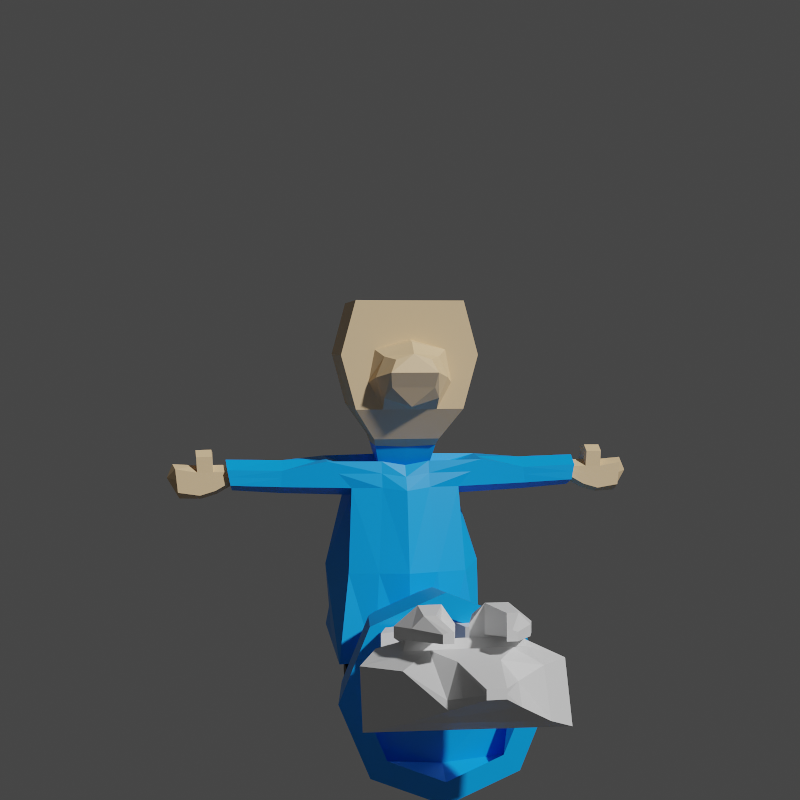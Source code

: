 # Source: mago.blend  (saved by Blender 2.83.20; exported with 4.5.12 LTS)
import bpy
from mathutils import Matrix  # noqa: F401  (used for matrix-valued properties, if any)

bpy.ops.wm.read_factory_settings(use_empty=True)
scene = bpy.context.scene
scene.name = 'Scene'

# ---- collections
col_collection = bpy.data.collections.new('Collection'); scene.collection.children.link(col_collection)

# ---- materials (node trees are filled in below, after node groups)
mat_celeste = bpy.data.materials.new('celeste')
mat_celeste.alpha_threshold = 0.0
mat_celeste.line_color = (0.0, 0.0, 0.0, 1.0)
mat_piel = bpy.data.materials.new('piel')
mat_negro = bpy.data.materials.new('negro')
mat_blanco = bpy.data.materials.new('blanco')

# ---- material node trees
mat_celeste.use_nodes = True; mat_celeste.node_tree.nodes.clear()
_N = mat_celeste.node_tree.nodes; _L = mat_celeste.node_tree.links
n0 = _N.new('ShaderNodeOutputMaterial'); n0.name = 'Material Output'; n0.location = (300, 300)
n1 = _N.new('ShaderNodeBsdfPrincipled'); n1.name = 'Principled BSDF'; n1.location = (10, 300)
n1.distribution = 'GGX'
n1.subsurface_method = 'BURLEY'
n1.inputs[0].default_value = (0.0, 0.3526, 1.0, 1.0)
n1.inputs[2].default_value = 0.4
n1.inputs[3].default_value = 1.45
n1.inputs[27].default_value = (0.0, 0.0, 0.0, 1.0)
n1.inputs[28].default_value = 1.0
_L.new(n1.outputs[0], n0.inputs[0])
n0.is_active_output = True
mat_piel.use_nodes = True; mat_piel.node_tree.nodes.clear()
_N = mat_piel.node_tree.nodes; _L = mat_piel.node_tree.links
n0 = _N.new('ShaderNodeBsdfPrincipled'); n0.name = 'Principled BSDF'; n0.location = (10, 300)
n0.distribution = 'GGX'
n0.subsurface_method = 'BURLEY'
n0.inputs[0].default_value = (0.8, 0.5709, 0.3259, 1.0)
n0.inputs[3].default_value = 1.45
n0.inputs[27].default_value = (0.0, 0.0, 0.0, 1.0)
n0.inputs[28].default_value = 1.0
n1 = _N.new('ShaderNodeOutputMaterial'); n1.name = 'Material Output'; n1.location = (300, 300)
_L.new(n0.outputs[0], n1.inputs[0])
n1.is_active_output = True
mat_negro.use_nodes = True; mat_negro.node_tree.nodes.clear()
_N = mat_negro.node_tree.nodes; _L = mat_negro.node_tree.links
n0 = _N.new('ShaderNodeBsdfPrincipled'); n0.name = 'Principled BSDF'; n0.location = (10, 300)
n0.distribution = 'GGX'
n0.subsurface_method = 'BURLEY'
n0.inputs[0].default_value = (0.02345, 0.02345, 0.02345, 1.0)
n0.inputs[3].default_value = 1.45
n0.inputs[27].default_value = (0.0, 0.0, 0.0, 1.0)
n0.inputs[28].default_value = 1.0
n1 = _N.new('ShaderNodeOutputMaterial'); n1.name = 'Material Output'; n1.location = (300, 300)
_L.new(n0.outputs[0], n1.inputs[0])
n1.is_active_output = True
mat_blanco.use_nodes = True; mat_blanco.node_tree.nodes.clear()
_N = mat_blanco.node_tree.nodes; _L = mat_blanco.node_tree.links
n0 = _N.new('ShaderNodeBsdfPrincipled'); n0.name = 'Principled BSDF'; n0.location = (10, 300)
n0.distribution = 'GGX'
n0.subsurface_method = 'BURLEY'
n0.inputs[3].default_value = 1.45
n0.inputs[27].default_value = (0.0, 0.0, 0.0, 1.0)
n0.inputs[28].default_value = 1.0
n1 = _N.new('ShaderNodeOutputMaterial'); n1.name = 'Material Output'; n1.location = (300, 300)
_L.new(n0.outputs[0], n1.inputs[0])
n1.is_active_output = True

# ---- world
world_world = bpy.data.worlds.new('World'); scene.world = world_world
world_world.use_nodes = True; world_world.node_tree.nodes.clear()
_N = world_world.node_tree.nodes; _L = world_world.node_tree.links
n0 = _N.new('ShaderNodeOutputWorld'); n0.name = 'World Output'; n0.location = (300, 300)
n1 = _N.new('ShaderNodeBackground'); n1.name = 'Background'; n1.location = (10, 300)
n1.inputs[0].default_value = (0.05088, 0.05088, 0.05088, 1.0)
_L.new(n1.outputs[0], n0.inputs[0])
n0.is_active_output = True
world_world.color = (0.05088, 0.05088, 0.05088)
world_world.use_sun_shadow = False
world_world.sun_shadow_jitter_overblur = 0.0

# ---- cameras
cam_camera = bpy.data.cameras.new('Camera')

# ---- meshes
me_cube = bpy.data.meshes.new('Cube')
me_cube.from_pydata([(0.1896, 0.1896, 1.048), (0.7248, 0.7248, -0.9346), (0.1896, -0.1896, 1.048), (0.7248, -0.7248, -0.9346), (-0.1896, 0.1896, 1.048), (-0.7248, 0.7248, -0.9346), (-0.1896, -0.1896, 1.048), (-0.7248, -0.7248, -0.9346), (0.4861, 0.4861, 0.3451), (0.6524, 0.6524, -0.3451), (-0.6524, -0.6524, -0.3451), (-0.4861, -0.4861, 0.3451), (0.4861, -0.4861, 0.3451), (0.6524, -0.6524, -0.3451), (-0.4861, 0.4861, 0.3451), (-0.6524, 0.6524, -0.3451), (3.735e-08, 1.025, -0.9346), (-2.21e-08, -0.2681, 1.048), (-5.225e-08, -1.025, -0.9346), (1.838e-08, 0.2681, 1.048), (-4.778e-08, 0.9227, -0.3451), (-4.445e-08, 0.6875, 0.3451), (3.288e-08, -0.9227, -0.3451), (5.935e-08, -0.6875, 0.3451), (-1.025, 5.225e-08, -0.9346), (0.2681, -1.465e-08, 1.048), (-0.2681, 2.583e-08, 1.048), (1.025, -3.735e-08, -0.9346), (0.9227, 2.543e-08, -0.3451), (0.6875, 7.425e-08, 0.3451), (-0.9227, -5.523e-08, -0.3451), (-0.6875, -2.955e-08, 0.3451), (7.864e-11, -9.548e-11, 1.107), (-0.7963, -4.227e-08, -0.9371), (-0.5631, -0.5631, -0.9371), (-2.736e-08, 0.7963, -0.9371), (-0.5631, 0.5631, -0.9371), (4.226e-08, -0.7963, -0.9371), (0.5631, -0.5631, -0.9371), (0.7963, 2.735e-08, -0.9371), (0.5631, 0.5631, -0.9371), (-0.6848, -1.052e-10, -0.7745), (-0.645, -0.6411, -0.7521), (1.329e-09, 0.6819, -0.7745), (-0.645, 0.6411, -0.7521), (1.329e-09, -0.6819, -0.7745), (0.645, -0.6411, -0.7521), (0.6848, -1.052e-10, -0.7745), (0.645, 0.6411, -0.7521), (1.329e-09, -1.052e-10, -0.8415)], [], [(32, 26, 6, 17), (23, 17, 6, 11), (31, 26, 4, 14), (1, 27, 39, 40), (29, 25, 2, 12), (21, 19, 0, 8), (16, 20, 9, 1), (20, 21, 8, 9), (27, 28, 13, 3), (28, 29, 12, 13), (24, 30, 15, 5), (30, 31, 14, 15), (18, 22, 10, 7), (22, 23, 11, 10), (13, 12, 23, 22), (3, 13, 22, 18), (15, 14, 21, 20), (5, 15, 20, 16), (14, 4, 19, 21), (7, 24, 33, 34), (12, 2, 17, 23), (25, 32, 17, 2), (0, 19, 32, 25), (24, 5, 36, 33), (10, 11, 31, 30), (7, 10, 30, 24), (9, 8, 29, 28), (1, 9, 28, 27), (8, 0, 25, 29), (16, 1, 40, 35), (11, 6, 26, 31), (19, 4, 26, 32), (38, 37, 45, 46), (35, 40, 48, 43), (39, 38, 46, 47), (36, 35, 43, 44), (27, 3, 38, 39), (5, 16, 35, 36), (18, 7, 34, 37), (3, 18, 37, 38), (49, 47, 46, 45), (41, 49, 45, 42), (44, 43, 49, 41), (43, 48, 47, 49), (34, 33, 41, 42), (33, 36, 44, 41), (37, 34, 42, 45), (40, 39, 47, 48)])
_uv = me_cube.uv_layers.new(name='UVMap')
_uv.uv.foreach_set('vector', [0.75, 0.625, 0.875, 0.625, 0.875, 0.75, 0.75, 0.75, 0.5417, 0.875, 0.625, 0.875, 0.625, 1.0, 0.5417, 1.0, 0.5417, 0.125, 0.625, 0.125, 0.625, 0.25, 0.5417, 0.25, 0.375, 0.5, 0.375, 0.625, 0.375, 0.625, 0.375, 0.5, 0.5417, 0.625, 0.625, 0.625, 0.625, 0.75, 0.5417, 0.75, 0.5417, 0.375, 0.625, 0.375, 0.625, 0.5, 0.5417, 0.5, 0.375, 0.375, 0.4583, 0.375, 0.4583, 0.5, 0.375, 0.5, 0.4583, 0.375, 0.5417, 0.375, 0.5417, 0.5, 0.4583, 0.5, 0.375, 0.625, 0.4583, 0.625, 0.4583, 0.75, 0.375, 0.75, 0.4583, 0.625, 0.5417, 0.625, 0.5417, 0.75, 0.4583, 0.75, 0.375, 0.125, 0.4583, 0.125, 0.4583, 0.25, 0.375, 0.25, 0.4583, 0.125, 0.5417, 0.125, 0.5417, 0.25, 0.4583, 0.25, 0.375, 0.875, 0.4583, 0.875, 0.4583, 1.0, 0.375, 1.0, 0.4583, 0.875, 0.5417, 0.875, 0.5417, 1.0, 0.4583, 1.0, 0.4583, 0.75, 0.5417, 0.75, 0.5417, 0.875, 0.4583, 0.875, 0.375, 0.75, 0.4583, 0.75, 0.4583, 0.875, 0.375, 0.875, 0.4583, 0.25, 0.5417, 0.25, 0.5417, 0.375, 0.4583, 0.375, 0.375, 0.25, 0.4583, 0.25, 0.4583, 0.375, 0.375, 0.375, 0.5417, 0.25, 0.625, 0.25, 0.625, 0.375, 0.5417, 0.375, 0.375, 0.0, 0.375, 0.125, 0.375, 0.125, 0.375, 0.0, 0.5417, 0.75, 0.625, 0.75, 0.625, 0.875, 0.5417, 0.875, 0.625, 0.625, 0.75, 0.625, 0.75, 0.75, 0.625, 0.75, 0.625, 0.5, 0.75, 0.5, 0.75, 0.625, 0.625, 0.625, 0.375, 0.125, 0.375, 0.25, 0.375, 0.25, 0.375, 0.125, 0.4583, 0.0, 0.5417, 0.0, 0.5417, 0.125, 0.4583, 0.125, 0.375, 0.0, 0.4583, 0.0, 0.4583, 0.125, 0.375, 0.125, 0.4583, 0.5, 0.5417, 0.5, 0.5417, 0.625, 0.4583, 0.625, 0.375, 0.5, 0.4583, 0.5, 0.4583, 0.625, 0.375, 0.625, 0.5417, 0.5, 0.625, 0.5, 0.625, 0.625, 0.5417, 0.625, 0.375, 0.375, 0.375, 0.5, 0.375, 0.5, 0.375, 0.375, 0.5417, 0.0, 0.625, 0.0, 0.625, 0.125, 0.5417, 0.125, 0.75, 0.5, 0.875, 0.5, 0.875, 0.625, 0.75, 0.625, 0.375, 0.75, 0.375, 0.875, 0.375, 0.875, 0.375, 0.75, 0.375, 0.375, 0.375, 0.5, 0.375, 0.5, 0.375, 0.375, 0.375, 0.625, 0.375, 0.75, 0.375, 0.75, 0.375, 0.625, 0.375, 0.25, 0.375, 0.375, 0.375, 0.375, 0.375, 0.25, 0.375, 0.625, 0.375, 0.75, 0.375, 0.75, 0.375, 0.625, 0.375, 0.25, 0.375, 0.375, 0.375, 0.375, 0.375, 0.25, 0.375, 0.875, 0.375, 1.0, 0.375, 1.0, 0.375, 0.875, 0.375, 0.75, 0.375, 0.875, 0.375, 0.875, 0.375, 0.75, 0.25, 0.625, 0.375, 0.625, 0.375, 0.75, 0.25, 0.75, 0.125, 0.625, 0.25, 0.625, 0.25, 0.75, 0.125, 0.75, 0.125, 0.5, 0.25, 0.5, 0.25, 0.625, 0.125, 0.625, 0.25, 0.5, 0.375, 0.5, 0.375, 0.625, 0.25, 0.625, 0.375, 0.0, 0.375, 0.125, 0.375, 0.125, 0.375, 0.0, 0.375, 0.125, 0.375, 0.25, 0.375, 0.25, 0.375, 0.125, 0.375, 0.875, 0.375, 1.0, 0.375, 1.0, 0.375, 0.875, 0.375, 0.5, 0.375, 0.625, 0.375, 0.625, 0.375, 0.5])
me_cube.materials.append(mat_celeste)
me_cube.use_remesh_preserve_volume = False
me_cube.use_remesh_preserve_attributes = False
me_cube.use_mirror_vertex_groups = False
me_cube.update()
me_cube_001 = bpy.data.meshes.new('Cube.001')
me_cube_001.from_pydata([(2.346, -0.3509, -2.482), (2.324, 0.3967, -2.176), (3.282, -0.3749, -2.436), (3.263, 0.3097, -2.536), (1.0, -1.0, -1.0), (1.0, -1.0, 1.0), (1.0, 1.0, -1.0), (1.0, 1.0, 1.0), (3.352, 0.3622, -2.085), (3.34, -0.3581, -2.146), (0.6158, -0.603, -1.583), (0.6198, 0.6198, -1.569), (0.0, -0.6843, -2.559), (0.0, 0.8892, -2.912), (1.48, -0.3993, -2.008), (1.504, 0.4464, -1.983), (1.059, 0.4709, -2.479), (1.026, -0.4309, -2.517), (0.1464, -0.3849, -5.408), (0.1464, 0.4608, -5.408), (0.0, 1.0, -1.0), (0.0, 1.0, 1.0), (0.0, -1.0, -1.0), (0.0, -1.0, 1.0), (0.0, 0.6198, -1.569), (0.0, -0.603, -1.585), (0.0, 0.4464, -2.016), (0.0, -0.3993, -2.101), (0.0, 0.4464, -5.352), (0.0, -0.3993, -5.352), (2.324, -0.3509, -2.178), (2.346, 0.3967, -2.483), (1.319, -1.018, -5.706), (1.403, 1.085, -5.475), (0.0, 1.277, -5.359), (0.0, -1.035, -5.682), (0.2816, -0.4007, -5.853), (0.2116, 0.4443, -5.853), (1.171, -0.3986, -5.853), (1.101, 0.4464, -5.853), (1.272, 1.0, 0.0), (1.272, -1.0, 0.0), (0.0, -1.0, 0.2825), (0.0, 1.0, 0.0), (0.439, -0.1558, -2.298), (0.439, 0.2142, -2.298), (0.0, 0.2539, -2.282), (0.0, -0.1558, -2.33), (0.2181, -0.3264, -5.452), (1.034, -0.3288, -4.889), (0.1886, 0.3856, -5.452), (1.019, 0.3826, -4.851), (0.2816, -0.4007, -6.243), (0.2116, 0.4443, -6.243), (1.171, -0.3986, -6.243), (1.101, 0.4464, -6.243), (0.2816, -1.06, -5.853), (1.171, -1.058, -5.853), (0.2816, -1.06, -6.243), (1.171, -1.058, -6.243), (0.578, 0.4669, -1.713), (0.576, -0.4349, -1.72), (0.0, 0.498, -1.7), (0.0, -0.4349, -1.746), (1.153, 0.7659, -3.969), (1.111, -0.7087, -4.084), (0.0, 1.083, -4.135), (0.0, -0.9766, -4.067), (2.358, 0.02028, -2.645), (1.0, 0.0, -1.0), (1.0, 0.0, 1.0), (0.6178, 0.008417, -1.576), (2.312, 0.02028, -2.015), (3.372, -0.02621, -1.984), (1.492, 0.02356, -1.995), (0.1464, 0.03796, -5.408), (0.9873, 0.02463, -2.708), (3.258, -0.1016, -2.559), (0.0, 0.02356, -5.352), (0.0, 0.0, 1.0), (1.361, 0.0337, -5.591), (0.2466, 0.02179, -5.853), (1.136, 0.02392, -5.853), (1.272, 0.0, 0.0), (0.439, 0.02921, -2.298), (1.026, 0.0269, -4.87), (0.2034, 0.02962, -5.452), (0.2466, 0.02179, -6.243), (1.136, 0.02392, -6.243), (0.577, 0.01599, -1.716), (1.491, 0.02863, -4.026), (0.5, 1.0, 1.0), (0.5, -1.0, -1.0), (0.3079, -0.603, -1.584), (0.4513, -0.5418, -2.511), (0.4513, -0.3993, -2.023), (0.07321, -0.3921, -5.38), (0.5, 1.0, -1.0), (0.5, -1.0, 1.0), (0.3099, 0.6198, -1.569), (0.4513, 0.4464, -1.964), (0.4513, 0.6678, -2.687), (0.07321, 0.4536, -5.38), (0.6596, -1.026, -5.694), (0.7015, 1.181, -5.417), (0.6533, -1.0, 0.09982), (0.6358, 1.0, 0.0), (0.2195, -0.1558, -2.314), (0.2195, 0.2341, -2.29), (0.289, 0.4825, -1.706), (0.288, -0.4349, -1.733), (0.5764, 0.9245, -4.052), (0.5555, -0.8427, -4.075), (0.5, 0.0, 1.0), (0.07321, 0.03076, -5.38), (0.0, -1.468, 0.02948), (0.0, -1.428, -0.5809), (0.3235, -1.468, -0.07644), (0.3928, -1.428, -0.5809), (2.351e-08, -1.214, -0.942), (0.0, -1.214, 0.2397), (0.5043, -1.214, -0.02377), (0.5043, -1.214, -0.7845), (1.136, 1.0, -0.5), (1.136, -1.0, -0.5), (0.0, 1.0, -0.5), (1.136, 0.0, -0.5), (0.5679, 1.0, -0.5), (0.7697, -1.0, -0.5), (0.0, -1.607, -0.3083), (0.4298, -1.607, -0.3083), (0.6618, -1.214, -0.4041), (3.275, -0.07906, -2.473), (3.353, -0.0279, -2.083), (3.331, -0.2531, -2.192), (3.339, 0.2357, -2.151), (3.278, 0.2001, -2.457), (3.292, -0.2645, -2.389), (3.547, -0.07906, -2.624), (3.62, -0.0279, -2.081), (3.602, -0.2531, -2.191), (3.609, 0.2357, -2.15), (3.55, 0.2001, -2.609), (3.561, -0.2645, -2.541), (4.233, -0.07906, -2.696), (4.359, -0.03465, -2.051), (4.296, -0.2531, -2.124), (4.29, 0.2282, -2.187), (4.236, 0.2001, -2.671), (4.249, -0.2645, -2.563), (3.837, 0.2001, -2.694), (3.902, 0.2357, -2.154), (3.895, -0.2531, -2.195), (3.848, -0.2645, -2.626), (3.913, -0.0279, -2.085), (3.835, -0.07906, -2.71), (3.619, -0.2531, -1.901), (3.638, -0.0279, -1.791), (3.626, 0.2357, -1.86), (3.912, -0.2531, -1.905), (3.93, -0.0279, -1.795), (3.919, 0.2357, -1.864), (2.334, -0.3509, -2.318), (3.311, 0.338, -2.293), (3.313, -0.3658, -2.279), (0.0, 0.6506, -2.429), (1.271, -0.4139, -2.243), (1.299, 0.4577, -2.212), (0.0, -0.5307, -2.312), (2.334, 0.3967, -2.318), (0.4513, -0.465, -2.248), (0.4513, 0.5485, -2.297), (3.313, -0.2584, -2.283), (3.311, 0.2192, -2.292), (3.583, -0.2584, -2.352), (3.582, 0.2192, -2.361), (4.274, -0.2584, -2.326), (4.273, 0.2192, -2.341), (3.873, -0.2584, -2.394), (3.872, 0.2192, -2.403), (4.463, -0.05149, -2.305)], [], [(106, 91, 7, 40), (83, 70, 5, 41), (166, 17, 0, 162), (84, 44, 14, 74), (69, 4, 10, 71), (76, 16, 31, 68), (97, 6, 11, 99), (49, 48, 36, 38), (68, 31, 3, 77), (162, 0, 2, 164), (108, 45, 15, 100), (114, 75, 18, 96), (72, 30, 9, 73), (104, 33, 19, 102), (171, 167, 16, 101), (103, 35, 29, 96), (170, 168, 12, 94), (169, 1, 8, 163), (107, 47, 27, 95), (167, 15, 1, 169), (92, 22, 25, 93), (113, 79, 23, 98), (105, 98, 23, 42), (74, 14, 30, 72), (112, 67, 35, 103), (111, 64, 33, 104), (90, 65, 32, 80), (37, 39, 55, 53), (86, 50, 37, 81), (50, 51, 39, 37), (85, 49, 38, 82), (121, 120, 115, 117), (126, 83, 41, 124), (127, 106, 40, 123), (110, 63, 47, 107), (109, 60, 45, 108), (89, 61, 44, 84), (80, 32, 49, 85), (19, 33, 51, 50), (75, 19, 50, 86), (32, 18, 48, 49), (88, 54, 52, 87), (81, 37, 53, 87), (82, 38, 54, 88), (54, 38, 57, 59), (57, 56, 58, 59), (52, 54, 59, 58), (36, 52, 58, 56), (38, 36, 56, 57), (71, 10, 61, 89), (99, 11, 60, 109), (93, 25, 63, 110), (76, 17, 65, 90), (101, 16, 64, 111), (94, 12, 67, 112), (16, 76, 90, 64), (11, 71, 89, 60), (39, 82, 88, 55), (36, 81, 87, 52), (55, 88, 87, 53), (18, 75, 86, 48), (33, 80, 85, 51), (60, 89, 84, 45), (123, 40, 83, 126), (51, 85, 82, 39), (48, 86, 81, 36), (64, 90, 80, 33), (15, 74, 72, 1), (91, 21, 79, 113), (1, 72, 73, 8), (102, 19, 75, 114), (0, 68, 77, 2), (17, 76, 68, 0), (6, 69, 71, 11), (45, 84, 74, 15), (40, 7, 70, 83), (28, 102, 114, 78), (7, 91, 113, 70), (17, 94, 112, 65), (13, 101, 111, 66), (10, 93, 110, 61), (24, 99, 109, 62), (62, 109, 108, 46), (61, 110, 107, 44), (125, 43, 106, 127), (124, 41, 105, 128), (66, 111, 104, 34), (65, 112, 103, 32), (41, 5, 98, 105), (70, 113, 98, 5), (4, 92, 93, 10), (44, 107, 95, 14), (166, 170, 94, 17), (32, 103, 96, 18), (165, 171, 101, 13), (34, 104, 102, 28), (78, 114, 96, 29), (46, 108, 100, 26), (20, 97, 99, 24), (43, 21, 91, 106), (130, 117, 115, 129), (131, 121, 117, 130), (119, 122, 118, 116), (22, 92, 122, 119), (128, 105, 121, 131), (105, 42, 120, 121), (92, 128, 131, 122), (122, 131, 130, 118), (118, 130, 129, 116), (4, 124, 128, 92), (20, 125, 127, 97), (6, 123, 126, 69), (97, 127, 123, 6), (69, 126, 124, 4), (164, 2, 137, 172), (77, 3, 136, 132), (73, 9, 134, 133), (8, 73, 133, 135), (2, 77, 132, 137), (163, 8, 135, 173), (135, 133, 139, 141), (132, 136, 142, 138), (137, 132, 138, 143), (173, 135, 141, 175), (172, 137, 143, 174), (133, 134, 140, 139), (179, 151, 147, 177), (178, 153, 149, 176), (154, 152, 146, 145), (151, 154, 145, 147), (155, 150, 148, 144), (153, 155, 144, 149), (143, 138, 155, 153), (138, 142, 150, 155), (151, 141, 158, 161), (140, 152, 159, 156), (174, 143, 153, 178), (175, 141, 151, 179), (158, 157, 160, 161), (157, 156, 159, 160), (139, 140, 156, 157), (154, 151, 161, 160), (141, 139, 157, 158), (152, 154, 160, 159), (180, 145, 146, 176), (177, 147, 145, 180), (148, 177, 180, 144), (144, 180, 176, 149), (142, 175, 179, 150), (140, 174, 178, 152), (152, 178, 176, 146), (150, 179, 177, 148), (134, 172, 174, 140), (136, 173, 175, 142), (3, 163, 173, 136), (9, 164, 172, 134), (26, 100, 171, 165), (14, 95, 170, 166), (16, 167, 169, 31), (31, 169, 163, 3), (95, 27, 168, 170), (100, 15, 167, 171), (30, 162, 164, 9), (14, 166, 162, 30)])
me_cube_001.polygons.foreach_set('material_index', [1, 1, 0, 0, 1, 0, 1, 2, 0, 0, 0, 0, 0, 0, 0, 0, 0, 0, 0, 0, 1, 1, 1, 0, 0, 0, 0, 2, 2, 2, 2, 1, 1, 1, 0, 0, 0, 0, 0, 0, 0, 2, 2, 2, 2, 2, 2, 2, 2, 1, 1, 1, 0, 0, 0, 0, 1, 2, 2, 2, 0, 0, 0, 1, 2, 2, 0, 0, 1, 0, 0, 0, 0, 1, 0, 1, 0, 1, 0, 0, 1, 1, 0, 0, 1, 1, 0, 0, 1, 1, 1, 0, 0, 0, 0, 0, 0, 0, 1, 1, 1, 1, 1, 1, 1, 1, 1, 1, 1, 1, 1, 1, 1, 1, 0, 0, 0, 0, 0, 0, 0, 1, 1, 0, 1, 1, 1, 1, 1, 1, 1, 1, 1, 1, 1, 1, 1, 1, 1, 1, 1, 1, 1, 1, 1, 1, 1, 1, 1, 1, 1, 1, 1, 0, 0, 1, 0, 0, 0, 0, 0, 0, 0, 0])
_uv = me_cube_001.uv_layers.new(name='UVMap')
_uv.uv.foreach_set('vector', [0.5, 0.4375, 0.625, 0.4375, 0.625, 0.5, 0.5, 0.5, 0.5, 0.625, 0.625, 0.625, 0.625, 0.75, 0.5, 0.75, 0.375, 0.75, 0.375, 0.75, 0.375, 0.75, 0.375, 0.75, 0.375, 0.6252, 0.375, 0.746, 0.375, 0.75, 0.375, 0.625, 0.375, 0.625, 0.375, 0.75, 0.375, 0.7498, 0.375, 0.6249, 0.375, 0.625, 0.375, 0.5, 0.375, 0.5, 0.375, 0.625, 0.375, 0.4375, 0.375, 0.5, 0.375, 0.5, 0.375, 0.4375, 0.375, 0.75, 0.375, 0.75, 0.375, 0.75, 0.375, 0.75, 0.375, 0.625, 0.375, 0.5, 0.375, 0.5, 0.375, 0.625, 0.375, 0.75, 0.375, 0.75, 0.375, 0.75, 0.375, 0.75, 0.375, 0.4531, 0.375, 0.5044, 0.375, 0.5, 0.375, 0.4537, 0.3125, 0.625, 0.375, 0.625, 0.375, 0.75, 0.3125, 0.75, 0.375, 0.625, 0.375, 0.75, 0.375, 0.75, 0.375, 0.625, 0.375, 0.4375, 0.375, 0.5, 0.375, 0.5, 0.375, 0.4375, 0.375, 0.4462, 0.375, 0.5, 0.375, 0.5, 0.375, 0.4375, 0.375, 0.8125, 0.375, 0.875, 0.375, 0.875, 0.375, 0.8125, 0.375, 0.8125, 0.375, 0.875, 0.375, 0.875, 0.375, 0.8125, 0.375, 0.5, 0.375, 0.5, 0.375, 0.5, 0.375, 0.5, 0.375, 0.8105, 0.375, 0.875, 0.375, 0.875, 0.375, 0.8125, 0.375, 0.5, 0.375, 0.5, 0.375, 0.5, 0.375, 0.5, 0.375, 0.8125, 0.375, 0.875, 0.375, 0.875, 0.375, 0.8124, 0.6875, 0.625, 0.75, 0.625, 0.75, 0.75, 0.6875, 0.75, 0.5, 0.8125, 0.625, 0.8125, 0.625, 0.875, 0.5, 0.875, 0.375, 0.625, 0.375, 0.75, 0.375, 0.75, 0.375, 0.625, 0.375, 0.8125, 0.375, 0.875, 0.375, 0.875, 0.375, 0.8125, 0.375, 0.4375, 0.375, 0.5, 0.375, 0.5, 0.375, 0.4375, 0.375, 0.625, 0.375, 0.75, 0.375, 0.75, 0.375, 0.625, 0.375, 0.5, 0.375, 0.5, 0.375, 0.5, 0.375, 0.5, 0.375, 0.625, 0.375, 0.5, 0.375, 0.5, 0.375, 0.625, 0.375, 0.5, 0.375, 0.5, 0.375, 0.5, 0.375, 0.5, 0.375, 0.625, 0.375, 0.75, 0.375, 0.75, 0.375, 0.625, 0.5, 0.8125, 0.5, 0.875, 0.486, 0.875, 0.486, 0.8125, 0.4375, 0.625, 0.5, 0.625, 0.5, 0.75, 0.4375, 0.75, 0.4375, 0.4375, 0.5, 0.4375, 0.5, 0.5, 0.4375, 0.5, 0.375, 0.8115, 0.375, 0.875, 0.375, 0.875, 0.375, 0.8105, 0.375, 0.4453, 0.375, 0.5022, 0.375, 0.5044, 0.375, 0.4531, 0.375, 0.6251, 0.375, 0.7479, 0.375, 0.746, 0.375, 0.6252, 0.375, 0.625, 0.375, 0.75, 0.375, 0.75, 0.375, 0.625, 0.375, 0.5, 0.375, 0.5, 0.375, 0.5, 0.375, 0.5, 0.375, 0.625, 0.375, 0.5, 0.375, 0.5, 0.375, 0.625, 0.375, 0.75, 0.375, 0.75, 0.375, 0.75, 0.375, 0.75, 0.375, 0.625, 0.375, 0.75, 0.375, 0.75, 0.375, 0.625, 0.375, 0.625, 0.375, 0.5, 0.375, 0.5, 0.375, 0.625, 0.375, 0.625, 0.375, 0.75, 0.375, 0.75, 0.375, 0.625, 0.375, 0.75, 0.375, 0.75, 0.375, 0.75, 0.375, 0.75, 0.375, 0.75, 0.375, 0.75, 0.375, 0.75, 0.375, 0.75, 0.375, 0.75, 0.375, 0.75, 0.375, 0.75, 0.375, 0.75, 0.375, 0.75, 0.375, 0.75, 0.375, 0.75, 0.375, 0.75, 0.375, 0.75, 0.375, 0.75, 0.375, 0.75, 0.375, 0.75, 0.375, 0.6249, 0.375, 0.7498, 0.375, 0.7479, 0.375, 0.6251, 0.375, 0.4375, 0.375, 0.5, 0.375, 0.5022, 0.375, 0.4453, 0.375, 0.8124, 0.375, 0.875, 0.375, 0.875, 0.375, 0.8115, 0.375, 0.625, 0.375, 0.75, 0.375, 0.75, 0.375, 0.625, 0.375, 0.4375, 0.375, 0.5, 0.375, 0.5, 0.375, 0.4375, 0.375, 0.8125, 0.375, 0.875, 0.375, 0.875, 0.375, 0.8125, 0.375, 0.5, 0.375, 0.625, 0.375, 0.625, 0.375, 0.5, 0.375, 0.5, 0.375, 0.6249, 0.375, 0.6251, 0.375, 0.5022, 0.375, 0.5, 0.375, 0.625, 0.375, 0.625, 0.375, 0.5, 0.375, 0.75, 0.375, 0.625, 0.375, 0.625, 0.375, 0.75, 0.375, 0.5, 0.375, 0.625, 0.375, 0.625, 0.375, 0.5, 0.375, 0.75, 0.375, 0.625, 0.375, 0.625, 0.375, 0.75, 0.375, 0.5, 0.375, 0.625, 0.375, 0.625, 0.375, 0.5, 0.375, 0.5022, 0.375, 0.6251, 0.375, 0.6252, 0.375, 0.5044, 0.4375, 0.5, 0.5, 0.5, 0.5, 0.625, 0.4375, 0.625, 0.375, 0.5, 0.375, 0.625, 0.375, 0.625, 0.375, 0.5, 0.375, 0.75, 0.375, 0.625, 0.375, 0.625, 0.375, 0.75, 0.375, 0.5, 0.375, 0.625, 0.375, 0.625, 0.375, 0.5, 0.375, 0.5, 0.375, 0.625, 0.375, 0.625, 0.375, 0.5, 0.6875, 0.5, 0.75, 0.5, 0.75, 0.625, 0.6875, 0.625, 0.375, 0.5, 0.375, 0.625, 0.375, 0.625, 0.375, 0.5, 0.3125, 0.5, 0.375, 0.5, 0.375, 0.625, 0.3125, 0.625, 0.375, 0.75, 0.375, 0.625, 0.375, 0.625, 0.375, 0.75, 0.375, 0.75, 0.375, 0.625, 0.375, 0.625, 0.375, 0.75, 0.375, 0.5, 0.375, 0.625, 0.375, 0.6249, 0.375, 0.5, 0.375, 0.5044, 0.375, 0.6252, 0.375, 0.625, 0.375, 0.5, 0.5, 0.5, 0.625, 0.5, 0.625, 0.625, 0.5, 0.625, 0.25, 0.5, 0.3125, 0.5, 0.3125, 0.625, 0.25, 0.625, 0.625, 0.5, 0.6875, 0.5, 0.6875, 0.625, 0.625, 0.625, 0.375, 0.75, 0.375, 0.8125, 0.375, 0.8125, 0.375, 0.75, 0.375, 0.375, 0.375, 0.4375, 0.375, 0.4375, 0.375, 0.375, 0.375, 0.7498, 0.375, 0.8124, 0.375, 0.8115, 0.375, 0.7479, 0.375, 0.375, 0.375, 0.4375, 0.375, 0.4453, 0.375, 0.3884, 0.375, 0.3884, 0.375, 0.4453, 0.375, 0.4531, 0.375, 0.4018, 0.375, 0.7479, 0.375, 0.8115, 0.375, 0.8105, 0.375, 0.746, 0.4375, 0.375, 0.5, 0.375, 0.5, 0.4375, 0.4375, 0.4375, 0.4375, 0.75, 0.5, 0.75, 0.5, 0.8125, 0.4375, 0.8125, 0.375, 0.375, 0.375, 0.4375, 0.375, 0.4375, 0.375, 0.375, 0.375, 0.75, 0.375, 0.8125, 0.375, 0.8125, 0.375, 0.75, 0.5, 0.75, 0.625, 0.75, 0.625, 0.8125, 0.5, 0.8125, 0.625, 0.625, 0.6875, 0.625, 0.6875, 0.75, 0.625, 0.75, 0.375, 0.75, 0.375, 0.8125, 0.375, 0.8124, 0.375, 0.7498, 0.375, 0.746, 0.375, 0.8105, 0.375, 0.8125, 0.375, 0.75, 0.375, 0.75, 0.375, 0.8125, 0.375, 0.8125, 0.375, 0.75, 0.375, 0.75, 0.375, 0.8125, 0.375, 0.8125, 0.375, 0.75, 0.375, 0.3924, 0.375, 0.4462, 0.375, 0.4375, 0.375, 0.375, 0.375, 0.375, 0.375, 0.4375, 0.375, 0.4375, 0.375, 0.375, 0.25, 0.625, 0.3125, 0.625, 0.3125, 0.75, 0.25, 0.75, 0.375, 0.4018, 0.375, 0.4531, 0.375, 0.4537, 0.375, 0.4074, 0.375, 0.375, 0.375, 0.4375, 0.375, 0.4375, 0.375, 0.375, 0.5, 0.375, 0.625, 0.375, 0.625, 0.4375, 0.5, 0.4375, 0.4375, 0.8125, 0.486, 0.8125, 0.486, 0.875, 0.4375, 0.875, 0.4375, 0.8125, 0.5, 0.8125, 0.486, 0.8125, 0.4375, 0.8125, 0.375, 0.875, 0.375, 0.8125, 0.375, 0.8125, 0.375, 0.875, 0.375, 0.875, 0.375, 0.8125, 0.375, 0.8125, 0.375, 0.875, 0.4375, 0.8125, 0.5, 0.8125, 0.5, 0.8125, 0.4375, 0.8125, 0.5, 0.8125, 0.5, 0.875, 0.5, 0.875, 0.5, 0.8125, 0.375, 0.8125, 0.4375, 0.8125, 0.4375, 0.8125, 0.375, 0.8125, 0.375, 0.8125, 0.4375, 0.8125, 0.4375, 0.8125, 0.375, 0.8125, 0.375, 0.8125, 0.4375, 0.8125, 0.4375, 0.875, 0.375, 0.875, 0.375, 0.75, 0.4375, 0.75, 0.4375, 0.8125, 0.375, 0.8125, 0.375, 0.375, 0.4375, 0.375, 0.4375, 0.4375, 0.375, 0.4375, 0.375, 0.5, 0.4375, 0.5, 0.4375, 0.625, 0.375, 0.625, 0.375, 0.4375, 0.4375, 0.4375, 0.4375, 0.5, 0.375, 0.5, 0.375, 0.625, 0.4375, 0.625, 0.4375, 0.75, 0.375, 0.75, 0.375, 0.75, 0.375, 0.75, 0.375, 0.75, 0.375, 0.75, 0.375, 0.625, 0.375, 0.5, 0.375, 0.5, 0.375, 0.625, 0.375, 0.625, 0.375, 0.75, 0.375, 0.75, 0.375, 0.625, 0.375, 0.5, 0.375, 0.625, 0.375, 0.625, 0.375, 0.5, 0.375, 0.75, 0.375, 0.625, 0.375, 0.625, 0.375, 0.75, 0.375, 0.5, 0.375, 0.5, 0.375, 0.5, 0.375, 0.5, 0.375, 0.5, 0.375, 0.625, 0.375, 0.625, 0.375, 0.5, 0.375, 0.625, 0.375, 0.5, 0.375, 0.5, 0.375, 0.625, 0.375, 0.75, 0.375, 0.625, 0.375, 0.625, 0.375, 0.75, 0.375, 0.5, 0.375, 0.5, 0.375, 0.5, 0.375, 0.5, 0.375, 0.75, 0.375, 0.75, 0.375, 0.75, 0.375, 0.75, 0.375, 0.625, 0.375, 0.75, 0.375, 0.75, 0.375, 0.625, 0.375, 0.5, 0.375, 0.5, 0.375, 0.5, 0.375, 0.5, 0.375, 0.75, 0.375, 0.75, 0.375, 0.75, 0.375, 0.75, 0.375, 0.625, 0.375, 0.75, 0.375, 0.75, 0.375, 0.625, 0.375, 0.5, 0.375, 0.625, 0.375, 0.625, 0.375, 0.5, 0.375, 0.625, 0.375, 0.5, 0.375, 0.5, 0.375, 0.625, 0.375, 0.75, 0.375, 0.625, 0.375, 0.625, 0.375, 0.75, 0.375, 0.75, 0.375, 0.625, 0.375, 0.625, 0.375, 0.75, 0.375, 0.625, 0.375, 0.5, 0.375, 0.5, 0.375, 0.625, 0.375, 0.5, 0.375, 0.5, 0.375, 0.5, 0.375, 0.5, 0.375, 0.75, 0.375, 0.75, 0.375, 0.75, 0.375, 0.75, 0.375, 0.75, 0.375, 0.75, 0.375, 0.75, 0.375, 0.75, 0.375, 0.5, 0.375, 0.5, 0.375, 0.5, 0.375, 0.5, 0.375, 0.5, 0.375, 0.625, 0.375, 0.625, 0.375, 0.5, 0.375, 0.625, 0.375, 0.75, 0.375, 0.75, 0.375, 0.625, 0.375, 0.625, 0.375, 0.75, 0.375, 0.75, 0.375, 0.625, 0.375, 0.625, 0.375, 0.5, 0.375, 0.5, 0.375, 0.625, 0.375, 0.5, 0.375, 0.625, 0.375, 0.625, 0.375, 0.5, 0.375, 0.75, 0.375, 0.625, 0.375, 0.625, 0.375, 0.75, 0.375, 0.625, 0.375, 0.625, 0.375, 0.75, 0.375, 0.75, 0.375, 0.5, 0.375, 0.5, 0.375, 0.625, 0.375, 0.625, 0.375, 0.5, 0.375, 0.5, 0.375, 0.625, 0.375, 0.625, 0.375, 0.625, 0.375, 0.625, 0.375, 0.75, 0.375, 0.75, 0.375, 0.5, 0.375, 0.5, 0.375, 0.5, 0.375, 0.5, 0.375, 0.75, 0.375, 0.75, 0.375, 0.75, 0.375, 0.75, 0.375, 0.75, 0.375, 0.75, 0.375, 0.75, 0.375, 0.75, 0.375, 0.5, 0.375, 0.5, 0.375, 0.5, 0.375, 0.5, 0.375, 0.75, 0.375, 0.75, 0.375, 0.75, 0.375, 0.75, 0.375, 0.5, 0.375, 0.5, 0.375, 0.5, 0.375, 0.5, 0.375, 0.5, 0.375, 0.5, 0.375, 0.5, 0.375, 0.5, 0.375, 0.75, 0.375, 0.75, 0.375, 0.75, 0.375, 0.75, 0.375, 0.4074, 0.375, 0.4537, 0.375, 0.4462, 0.375, 0.3924, 0.375, 0.75, 0.375, 0.8125, 0.375, 0.8125, 0.375, 0.75, 0.375, 0.5, 0.375, 0.5, 0.375, 0.5, 0.375, 0.5, 0.375, 0.5, 0.375, 0.5, 0.375, 0.5, 0.375, 0.5, 0.375, 0.8125, 0.375, 0.875, 0.375, 0.875, 0.375, 0.8125, 0.375, 0.4537, 0.375, 0.5, 0.375, 0.5, 0.375, 0.4462, 0.375, 0.75, 0.375, 0.75, 0.375, 0.75, 0.375, 0.75, 0.375, 0.75, 0.375, 0.75, 0.375, 0.75, 0.375, 0.75])
me_cube_001.materials.append(mat_celeste)
me_cube_001.materials.append(mat_piel)
me_cube_001.materials.append(mat_negro)
me_cube_001.use_remesh_fix_poles = True
me_cube_001.use_remesh_preserve_attributes = False
me_cube_001.use_mirror_vertex_groups = False
me_cube_001.update()
me_cube_003 = bpy.data.meshes.new('Cube.003')
me_cube_003.from_pydata([(-0.4547, -0.3956, -0.7493), (-0.63, -0.3674, 0.2328), (-0.7287, 0.9988, -0.9528), (-0.9368, 1.0, 0.5846), (0.4547, -0.3956, -0.7493), (0.63, -0.3674, 0.2328), (0.836, 1.081, -0.9927), (0.9221, 0.9602, 0.8037), (-0.6896, -0.2387, -0.1522), (-1.12, 1.467, 4.023e-07), (1.227, 1.549, -0.03995), (0.6896, -0.2387, -0.1522), (-0.1005, -0.2422, -2.958), (-0.1005, -0.04117, -2.958), (0.1005, -0.2422, -2.958), (0.1005, -0.04117, -2.958), (-0.3761, 0.4233, -2.039), (-0.226, -0.3484, -1.462), (0.226, -0.3484, -1.462), (0.3761, 0.4233, -2.039), (-0.7568, -0.06475, -0.9748), (-0.9368, -0.1164, 0.5924), (0.7568, -0.06475, -0.9748), (0.9562, -0.004685, 0.5921), (1.148, 0.08378, 0.02806), (-1.148, 0.08378, 0.02806), (-0.1005, -0.1417, -2.958), (0.1005, -0.1417, -2.958), (0.3761, 0.003088, -1.74), (-0.3761, 0.2707, -1.881)], [], [(25, 21, 3, 9), (9, 3, 7, 10), (24, 23, 5, 11), (11, 5, 1, 8), (29, 16, 13, 26), (23, 21, 1, 5), (4, 11, 8, 0), (22, 24, 11, 4), (2, 9, 10, 6), (20, 25, 9, 2), (26, 27, 14, 12), (28, 18, 14, 27), (18, 17, 12, 14), (16, 19, 15, 13), (2, 6, 19, 16), (4, 0, 17, 18), (22, 4, 18, 28), (20, 2, 16, 29), (0, 20, 29, 17), (6, 22, 28, 19), (19, 28, 27, 15), (13, 15, 27, 26), (0, 8, 25, 20), (6, 10, 24, 22), (7, 3, 21, 23), (17, 29, 26, 12), (10, 7, 23, 24), (8, 1, 21, 25)])
_uv = me_cube_003.uv_layers.new(name='UVMap')
_uv.uv.foreach_set('vector', [0.5, 0.125, 0.625, 0.125, 0.625, 0.25, 0.5, 0.25, 0.5, 0.25, 0.625, 0.25, 0.5841, 0.5, 0.5, 0.5, 0.5, 0.625, 0.5552, 0.625, 0.5838, 0.75, 0.5, 0.75, 0.5, 0.75, 0.5838, 0.75, 0.5838, 1.0, 0.5, 1.0, 0.375, 0.125, 0.375, 0.25, 0.375, 0.25, 0.375, 0.125, 0.5552, 0.625, 0.875, 0.625, 0.8811, 0.745, 0.5838, 0.75, 0.375, 0.75, 0.5, 0.75, 0.5, 1.0, 0.375, 1.0, 0.375, 0.625, 0.5, 0.625, 0.5, 0.75, 0.375, 0.75, 0.375, 0.25, 0.5, 0.25, 0.5, 0.5, 0.375, 0.5, 0.375, 0.125, 0.5, 0.125, 0.5, 0.25, 0.375, 0.25, 0.125, 0.625, 0.375, 0.625, 0.375, 0.75, 0.125, 0.75, 0.375, 0.625, 0.375, 0.75, 0.375, 0.75, 0.375, 0.625, 0.375, 0.75, 0.375, 1.0, 0.375, 1.0, 0.375, 0.75, 0.375, 0.25, 0.375, 0.5, 0.375, 0.5, 0.375, 0.25, 0.375, 0.25, 0.375, 0.5, 0.375, 0.5, 0.375, 0.25, 0.375, 0.75, 0.375, 1.0, 0.375, 1.0, 0.375, 0.75, 0.375, 0.625, 0.375, 0.75, 0.375, 0.75, 0.375, 0.625, 0.375, 0.125, 0.375, 0.25, 0.375, 0.25, 0.375, 0.125, 0.375, 0.0, 0.375, 0.125, 0.375, 0.125, 0.375, 0.0, 0.375, 0.5, 0.375, 0.625, 0.375, 0.625, 0.375, 0.5, 0.375, 0.5, 0.375, 0.625, 0.375, 0.625, 0.375, 0.5, 0.125, 0.5, 0.375, 0.5, 0.375, 0.625, 0.125, 0.625, 0.375, 0.0, 0.5, 0.0, 0.5, 0.125, 0.375, 0.125, 0.375, 0.5, 0.5, 0.5, 0.5, 0.625, 0.375, 0.625, 0.5841, 0.5, 0.875, 0.5, 0.875, 0.625, 0.5552, 0.625, 0.375, 0.0, 0.375, 0.125, 0.375, 0.125, 0.375, 0.0, 0.5, 0.5, 0.5841, 0.5, 0.5552, 0.625, 0.5, 0.625, 0.5, 0.0, 0.5838, 0.0, 0.625, 0.125, 0.5, 0.125])
me_cube_003.materials.append(mat_blanco)
me_cube_003.use_remesh_fix_poles = True
me_cube_003.use_remesh_preserve_attributes = False
me_cube_003.use_mirror_vertex_groups = False
me_cube_003.update()
me_cube_004 = bpy.data.meshes.new('Cube.004')
me_cube_004.from_pydata([(-2.306, -2.388, -0.7426), (-3.787, -1.008, 1.087), (-1.89, -0.3793, -0.822), (-3.787, -0.3711, 1.087), (-0.4003, -2.449, 0.8307), (-1.189, -1.008, 1.087), (-0.3909, -0.4486, 0.8222), (-1.189, 0.7124, 1.087), (-3.153, -0.6372, 3.242), (-3.153, -0.001596, 3.242), (-1.879, 0.6372, 3.242), (-1.879, -0.6372, 3.242), (-1.925, -0.2899, 5.445), (-1.925, 0.1968, 5.445), (-1.345, 0.2899, 5.445), (-1.345, -0.2899, 5.445), (-0.6856, -0.1004, 0.1434), (-2.488, 0.7124, 1.087), (-1.016, -2.88, 0.227), (-2.488, -1.008, 1.087), (-2.516, 0.6372, 3.242), (-2.516, -0.6372, 3.242), (-1.635, 0.2899, 5.445), (-1.635, -0.2899, 5.445)], [], [(0, 1, 3, 2), (16, 17, 7, 6), (6, 7, 5, 4), (18, 19, 1, 0), (16, 6, 4, 18), (5, 7, 10, 11), (9, 8, 12, 13), (3, 1, 8, 9), (19, 5, 11, 21), (17, 3, 9, 20), (22, 13, 12, 23), (21, 11, 15, 23), (20, 9, 13, 22), (11, 10, 14, 15), (10, 20, 22, 14), (8, 21, 23, 12), (14, 22, 23, 15), (7, 17, 20, 10), (1, 19, 21, 8), (2, 16, 18, 0), (4, 5, 19, 18), (2, 3, 17, 16)])
_uv = me_cube_004.uv_layers.new(name='UVMap')
_uv.uv.foreach_set('vector', [0.375, 0.0, 0.625, 0.0, 0.625, 0.09256, 0.375, 0.1558, 0.375, 0.375, 0.625, 0.375, 0.625, 0.5, 0.375, 0.5, 0.375, 0.5, 0.625, 0.5, 0.625, 0.75, 0.375, 0.75, 0.375, 0.875, 0.625, 0.875, 0.625, 1.0, 0.375, 1.0, 0.25, 0.5, 0.375, 0.5, 0.375, 0.75, 0.25, 0.75, 0.625, 0.75, 0.625, 0.5, 0.625, 0.5, 0.625, 0.75, 0.625, 0.1247, 0.625, 0.0, 0.625, 0.0, 0.625, 0.2099, 0.625, 0.09256, 0.625, 0.0, 0.625, 0.0, 0.625, 0.1247, 0.625, 0.875, 0.625, 0.75, 0.625, 0.75, 0.625, 0.875, 0.625, 0.375, 0.625, 0.09256, 0.625, 0.1247, 0.625, 0.375, 0.75, 0.5, 0.875, 0.5401, 0.875, 0.75, 0.75, 0.75, 0.625, 0.875, 0.625, 0.75, 0.625, 0.75, 0.625, 0.875, 0.625, 0.375, 0.625, 0.1247, 0.625, 0.2099, 0.625, 0.375, 0.625, 0.75, 0.625, 0.5, 0.625, 0.5, 0.625, 0.75, 0.625, 0.5, 0.625, 0.375, 0.625, 0.375, 0.625, 0.5, 0.625, 1.0, 0.625, 0.875, 0.625, 0.875, 0.625, 1.0, 0.625, 0.5, 0.75, 0.5, 0.75, 0.75, 0.625, 0.75, 0.625, 0.5, 0.625, 0.375, 0.625, 0.375, 0.625, 0.5, 0.625, 1.0, 0.625, 0.875, 0.625, 0.875, 0.625, 1.0, 0.125, 0.5942, 0.25, 0.5, 0.25, 0.75, 0.125, 0.75, 0.375, 0.75, 0.625, 0.75, 0.625, 0.875, 0.375, 0.875, 0.375, 0.1558, 0.625, 0.09256, 0.625, 0.375, 0.375, 0.375])
me_cube_004.materials.append(mat_blanco)
me_cube_004.use_remesh_fix_poles = True
me_cube_004.use_remesh_preserve_attributes = False
me_cube_004.use_mirror_vertex_groups = False
me_cube_004.update()
me_cube_005 = bpy.data.meshes.new('Cube.005')
me_cube_005.from_pydata([(-3.498, -0.8987, -0.7053), (-4.318, -0.8987, -0.06465), (-3.498, 0.8987, -0.7053), (-4.318, 0.8987, -0.06465), (-0.4185, -0.8987, -0.6319), (-1.238, -0.8987, 0.00879), (-0.4185, 0.8987, -0.6319), (-1.238, 0.8987, 0.00879), (3.372, -0.8612, 0.566), (3.376, -0.8567, 1.359), (3.366, 0.9362, 0.565), (3.371, 0.9407, 1.358), (0.8032, -0.892, -0.4058), (0.8077, -0.8875, 0.3874), (0.7977, 0.9054, -0.4068), (0.8022, 0.9099, 0.3864)], [], [(0, 1, 3, 2), (2, 3, 7, 6), (6, 7, 5, 4), (4, 5, 1, 0), (2, 6, 4, 0), (7, 3, 1, 5), (8, 10, 11, 9), (10, 14, 15, 11), (14, 12, 13, 15), (12, 8, 9, 13), (10, 8, 12, 14), (15, 13, 9, 11)])
_uv = me_cube_005.uv_layers.new(name='UVMap')
_uv.uv.foreach_set('vector', [0.375, 0.0, 0.625, 0.0, 0.625, 0.25, 0.375, 0.25, 0.375, 0.25, 0.625, 0.25, 0.625, 0.5, 0.375, 0.5, 0.375, 0.5, 0.625, 0.5, 0.625, 0.75, 0.375, 0.75, 0.375, 0.75, 0.625, 0.75, 0.625, 1.0, 0.375, 1.0, 0.125, 0.5, 0.375, 0.5, 0.375, 0.75, 0.125, 0.75, 0.625, 0.5, 0.875, 0.5, 0.875, 0.75, 0.625, 0.75, 0.375, 0.0, 0.375, 0.25, 0.625, 0.25, 0.625, 0.0, 0.375, 0.25, 0.375, 0.5, 0.625, 0.5, 0.625, 0.25, 0.375, 0.5, 0.375, 0.75, 0.625, 0.75, 0.625, 0.5, 0.375, 0.75, 0.375, 1.0, 0.625, 1.0, 0.625, 0.75, 0.125, 0.5, 0.125, 0.75, 0.375, 0.75, 0.375, 0.5, 0.625, 0.5, 0.625, 0.75, 0.875, 0.75, 0.875, 0.5])
me_cube_005.materials.append(mat_blanco)
me_cube_005.use_remesh_fix_poles = True
me_cube_005.use_remesh_preserve_attributes = False
me_cube_005.use_mirror_vertex_groups = False
me_cube_005.update()
arm_armature = bpy.data.armatures.new('Armature')  # bones are not reproduced

# ---- objects
ob_cube = bpy.data.objects.new('Cube', me_cube)
ob_cube_001 = bpy.data.objects.new('Cube.001', me_cube_001)
ob_cube_002 = bpy.data.objects.new('Cube.002', me_cube_003)
ob_cube_003 = bpy.data.objects.new('Cube.003', me_cube_004)
ob_cube_004 = bpy.data.objects.new('Cube.004', me_cube_005)
ob_armature = bpy.data.objects.new('Armature', arm_armature)
ob_camera = bpy.data.objects.new('Camera', cam_camera)

# ---- transforms, parenting, visibility, modifiers, constraints
ob_cube.parent = ob_armature
ob_cube.matrix_parent_inverse = Matrix(((1.0, -2.22e-16, -2.249e-16, 3.31e-16), (2.22e-16, -0.01282, 0.9999, -6.843), (-2.249e-16, -0.9999, -0.01282, 0.1348), (-0.0, 0.0, -0.0, 1.0)))
ob_cube.location = (0.03769, 0.0, 5.272)
ob_cube.scale = (1.011, 1.011, 1.272)
ob_cube.lock_rotations_4d = False
ob_cube.empty_display_type = 'ARROWS'
ob_cube.lineart.crease_threshold = 0.0
ob_cube_001.parent = ob_armature
ob_cube_001.matrix_parent_inverse = Matrix(((1.0, -0.0, 0.0, -0.0), (-0.0, 1.0, -0.0, 0.0), (0.0, -0.0, 1.0, -0.356), (-0.0, 0.0, -0.0, 1.0)))
ob_cube_001.location = (0.02351, 0.0, 3.715)
ob_cube_001.scale = (0.6179, 0.6179, 0.6179)
ob_cube_001.lineart.crease_threshold = 0.0
_vg = ob_cube_001.vertex_groups.new(name='cadera')
for _i, _w in zip([12, 13, 18, 19, 27, 28, 29, 32, 33, 34, 35, 36, 37, 48, 49, 50, 51, 53, 64, 65, 66, 67, 75, 78, 80, 81, 86, 87, 90, 94, 96, 102, 103, 104, 111, 112, 114, 168, 170], [0.09687, 0.05038, 0.3651, 0.6195, 0.01766, 0.6538, 0.4448, 0.2691, 0.2016, 0.5239, 0.6276, 0.05674, 0.1338, 0.2636, 0.03057, 0.5924, 0.04429, 0.0431, 0.05919, 0.1871, 0.453, 0.707, 0.6047, 0.8424, 0.1349, 0.1109, 0.4578, 0.01438, 0.04405, 0.04966, 0.4107, 0.6467, 0.4196, 0.3648, 0.1561, 0.6169, 0.7416, 0.05374, 0.01517]): _vg.add([_i], _w, 'REPLACE')
_vg = ob_cube_001.vertex_groups.new(name='pecho')
for _i, _w in zip([4, 10, 11, 12, 13, 16, 17, 22, 24, 25, 26, 27, 34, 44, 45, 46, 47, 60, 61, 62, 63, 64, 66, 67, 69, 71, 76, 84, 89, 92, 93, 94, 95, 99, 100, 101, 104, 107, 108, 109, 110, 111, 112, 116, 119, 122, 165, 166, 167, 168, 170, 171], [0.004797, 0.08634, 0.06001, 0.7115, 0.7392, 0.08967, 0.09523, 0.05136, 0.06135, 0.1235, 0.5625, 0.7604, 0.02411, 0.7246, 0.7048, 0.6921, 0.8469, 0.1099, 0.134, 0.1074, 0.2219, 0.0333, 0.09859, 0.08423, 0.0009986, 0.08063, 0.02227, 0.7473, 0.141, 0.02683, 0.1061, 0.636, 0.6278, 0.06191, 0.5681, 0.6887, 0.009299, 0.797, 0.7928, 0.1203, 0.1856, 0.08126, 0.05334, 0.0004428, 0.03144, 0.006004, 0.7651, 0.04765, 0.04655, 0.7475, 0.6075, 0.5554]): _vg.add([_i], _w, 'REPLACE')
_vg = ob_cube_001.vertex_groups.new(name='cabeza')
for _i, _w in zip([4, 5, 6, 7, 10, 11, 20, 21, 22, 23, 24, 25, 26, 27, 40, 41, 42, 43, 44, 45, 46, 47, 60, 61, 62, 63, 69, 70, 71, 79, 83, 84, 89, 91, 92, 93, 95, 97, 98, 99, 100, 101, 105, 106, 107, 108, 109, 110, 113, 115, 116, 117, 118, 119, 120, 121, 122, 123, 124, 125, 126, 127, 128, 129, 130, 131, 165, 168, 170, 171], [0.9688, 0.9964, 0.9812, 0.9981, 0.9017, 0.9316, 0.98, 0.9988, 0.9434, 0.9966, 0.9346, 0.8648, 0.3903, 0.06339, 0.9951, 0.9915, 0.9928, 0.9961, 0.15, 0.1616, 0.2921, 0.1033, 0.8732, 0.8455, 0.8872, 0.7598, 0.9707, 0.9981, 0.907, 0.9997, 0.9941, 0.1396, 0.837, 0.9986, 0.9571, 0.8819, 0.08137, 0.9793, 0.9967, 0.9321, 0.1496, 0.004423, 0.9917, 0.9959, 0.1248, 0.1769, 0.8693, 0.794, 0.999, 0.9867, 0.972, 0.986, 0.9751, 0.955, 0.9907, 0.9887, 0.9688, 0.9907, 0.9838, 0.9912, 0.9872, 0.991, 0.9813, 0.9805, 0.9825, 0.9824, 0.09943, 0.02494, 0.05021, 0.103]): _vg.add([_i], _w, 'REPLACE')
_vg = ob_cube_001.vertex_groups.new(name='brazo.L')
for _i, _w in zip([0, 1, 9, 12, 13, 14, 15, 16, 17, 26, 27, 30, 31, 44, 45, 47, 64, 65, 67, 68, 72, 73, 74, 76, 84, 90, 94, 95, 100, 101, 107, 108, 111, 112, 162, 164, 165, 166, 167, 168, 169, 170, 171], [0.1207, 0.1439, 0.01567, 0.1419, 0.07852, 0.9273, 0.8866, 0.8614, 0.8592, 0.02852, 0.1271, 0.4526, 0.02683, 0.1115, 0.1223, 0.02967, 0.05045, 0.0516, 0.007978, 0.01511, 0.8502, 0.02944, 0.9701, 0.8825, 0.1035, 0.05657, 0.2688, 0.2502, 0.253, 0.195, 0.06615, 0.003434, 0.005868, 0.02291, 0.2392, 0.007395, 0.09111, 0.8957, 0.8801, 0.1403, 0.07008, 0.2864, 0.2947]): _vg.add([_i], _w, 'REPLACE')
_vg = ob_cube_001.vertex_groups.new(name='antebrazo.L')
for _i, _w in zip([0, 1, 2, 3, 8, 9, 14, 15, 30, 31, 68, 72, 73, 77, 132, 133, 134, 135, 136, 137, 138, 139, 140, 141, 142, 143, 152, 153, 155, 156, 157, 158, 159, 160, 161, 162, 163, 164, 166, 167, 169, 172, 173, 174, 178], [0.8721, 0.8478, 0.8536, 0.7758, 0.708, 0.831, 0.04983, 0.07823, 0.5424, 0.9529, 0.9607, 0.1457, 0.8063, 0.8613, 0.7386, 0.6866, 0.7356, 0.3549, 0.2578, 0.7511, 0.1444, 0.1528, 0.1659, 0.05319, 0.05325, 0.1729, 0.02287, 0.03957, 0.02135, 0.09874, 0.06881, 0.03327, 0.03948, 0.02861, 0.008722, 0.7548, 0.5799, 0.8408, 0.03025, 0.05345, 0.9208, 0.7448, 0.1138, 0.182, 0.03638]): _vg.add([_i], _w, 'REPLACE')
_vg = ob_cube_001.vertex_groups.new(name='mano.L')
for _i, _w in zip([2, 3, 8, 9, 73, 77, 132, 133, 134, 135, 136, 137, 138, 139, 140, 141, 142, 143, 144, 145, 146, 147, 148, 149, 150, 151, 152, 153, 154, 155, 156, 157, 158, 159, 160, 161, 163, 164, 172, 173, 174, 175, 176, 177, 178, 179, 180], [0.1246, 0.2205, 0.2789, 0.1361, 0.1539, 0.1319, 0.2567, 0.293, 0.2446, 0.6374, 0.7406, 0.2357, 0.8544, 0.8428, 0.8298, 0.9455, 0.9464, 0.8244, 0.9911, 0.9956, 0.9922, 0.9973, 0.9959, 0.9882, 0.9848, 0.9918, 0.9627, 0.9545, 0.9839, 0.9639, 0.8986, 0.9293, 0.9573, 0.9541, 0.9596, 0.9699, 0.4106, 0.1304, 0.2388, 0.8843, 0.8142, 0.9932, 0.991, 0.9999, 0.9559, 0.9988, 0.9969]): _vg.add([_i], _w, 'REPLACE')
_vg = ob_cube_001.vertex_groups.new(name='brazo.R')
_vg = ob_cube_001.vertex_groups.new(name='antebrazo.R')
_vg = ob_cube_001.vertex_groups.new(name='mano.R')
_vg = ob_cube_001.vertex_groups.new(name='pantorrilla.L')
for _i, _w in zip([12, 13, 18, 19, 28, 29, 32, 33, 34, 35, 36, 37, 38, 39, 48, 49, 50, 51, 52, 53, 55, 56, 64, 65, 66, 67, 75, 76, 78, 80, 81, 82, 85, 86, 87, 88, 90, 96, 101, 102, 103, 104, 111, 112, 114, 165, 171], [0.008779, 0.1072, 0.4286, 0.2746, 0.2494, 0.3713, 0.6355, 0.7255, 0.3916, 0.2789, 0.1272, 0.4399, 0.0362, 0.4575, 0.4953, 0.8885, 0.2754, 0.9196, 0.06507, 0.4019, 0.4059, 0.003799, 0.8424, 0.7344, 0.416, 0.1686, 0.2951, 0.05317, 0.1158, 0.7949, 0.5433, 0.08407, 0.9542, 0.4103, 0.2005, 0.08964, 0.8799, 0.3948, 0.06862, 0.2544, 0.4683, 0.5476, 0.7259, 0.2839, 0.1912, 0.01174, 0.01353]): _vg.add([_i], _w, 'REPLACE')
_vg = ob_cube_001.vertex_groups.new(name='pie.L')
for _i, _w in zip([18, 19, 28, 29, 32, 33, 34, 35, 36, 37, 38, 39, 48, 49, 50, 51, 52, 53, 54, 55, 56, 57, 58, 59, 75, 78, 80, 81, 82, 85, 86, 87, 88, 96, 102, 103, 104, 114], [0.1592, 0.09206, 0.0837, 0.1411, 0.05424, 0.008642, 0.01418, 0.05704, 0.6437, 0.4064, 0.8338, 0.5205, 0.1882, 0.05938, 0.1197, 0.007496, 0.259, 0.4999, 0.1902, 0.5529, 0.1411, 0.1161, 0.08702, 0.05126, 0.08248, 0.0183, 0.0191, 0.2817, 0.8896, 0.006372, 0.1078, 0.5918, 0.7545, 0.1498, 0.08555, 0.06821, 0.02918, 0.05507]): _vg.add([_i], _w, 'REPLACE')
_vg = ob_cube_001.vertex_groups.new(name='empeine.L')
for _i, _w in zip([18, 29, 36, 38, 48, 52, 53, 54, 55, 56, 57, 58, 59, 81, 87, 88, 96], [0.03126, 0.02204, 0.1714, 0.1184, 0.04614, 0.6586, 0.05127, 0.7901, 0.01877, 0.8207, 0.8745, 0.8883, 0.943, 0.06341, 0.1752, 0.1525, 0.02655]): _vg.add([_i], _w, 'REPLACE')
_vg = ob_cube_001.vertex_groups.new(name='pantorrilla.R')
_vg = ob_cube_001.vertex_groups.new(name='pie.R')
_vg = ob_cube_001.vertex_groups.new(name='empeine.R')
_m = ob_cube_001.modifiers.new('Mirror', 'MIRROR')
_m.use_clip = True
_m = ob_cube_001.modifiers.new('Armature', 'ARMATURE')
_m.object = ob_armature
ob_cube_002.parent = ob_armature
ob_cube_002.matrix_parent_inverse = Matrix(((1.0, -2.22e-16, -2.249e-16, 3.31e-16), (2.22e-16, -0.01282, 0.9999, -6.843), (-2.249e-16, -0.9999, -0.01282, 0.1348), (-0.0, 0.0, -0.0, 1.0)))
ob_cube_002.location = (0.01056, -0.6758, 3.095)
ob_cube_002.scale = (0.7936, 0.4168, 0.4168)
ob_cube_002.lineart.crease_threshold = 0.0
ob_cube_003.parent = ob_armature
ob_cube_003.matrix_parent_inverse = Matrix(((1.0, -2.22e-16, -2.249e-16, 3.31e-16), (2.22e-16, -0.01282, 0.9999, -6.843), (-2.249e-16, -0.9999, -0.01282, 0.1348), (-0.0, 0.0, -0.0, 1.0)))
ob_cube_003.location = (0.01968, -1.019, 3.356)
ob_cube_003.scale = (-0.1623, -0.1623, -0.1623)
ob_cube_003.lineart.crease_threshold = 0.0
_m = ob_cube_003.modifiers.new('Mirror', 'MIRROR')
ob_cube_004.parent = ob_armature
ob_cube_004.matrix_parent_inverse = Matrix(((1.0, -2.22e-16, -2.249e-16, 3.31e-16), (2.22e-16, -0.01282, 0.9999, -6.843), (-2.249e-16, -0.9999, -0.01282, 0.1348), (-0.0, 0.0, -0.0, 1.0)))
ob_cube_004.location = (0.007573, -0.656, 3.999)
ob_cube_004.rotation_euler = (0.0007236, 0.3137, -0.002658)
ob_cube_004.scale = (-0.1608, -0.0892, -0.2819)
ob_cube_004.lineart.crease_threshold = 0.0
ob_armature.location = (0.0, 0.0, 0.356)
ob_armature.show_in_front = True
ob_armature.lineart.crease_threshold = 0.0
ob_camera.location = (-1.932, -13.08, 3.907)
ob_camera.rotation_euler = (1.515, 1.798e-08, -0.1466)
ob_camera.lineart.crease_threshold = 0.0

# ---- collection membership
col_collection.objects.link(ob_cube)
col_collection.objects.link(ob_cube_001)
col_collection.objects.link(ob_cube_002)
col_collection.objects.link(ob_cube_003)
col_collection.objects.link(ob_cube_004)
col_collection.objects.link(ob_armature)
col_collection.objects.link(ob_camera)

# ---- scene / render settings (as saved in the file)
scene.camera = ob_camera
scene.frame_start = 1; scene.frame_end = 103; scene.frame_set(0)
scene.render.engine = 'CYCLES'
scene.render.resolution_x = 1024
scene.render.resolution_y = 1024
scene.render.film_transparent = True
scene.cycles.use_denoising = False
scene.cycles.samples = 8
scene.cycles.sampling_pattern = 'TABULATED_SOBOL'
scene.cycles.use_adaptive_sampling = False
scene.cycles.use_light_tree = False
scene.cycles.pixel_filter_type = 'BOX'
scene.view_settings.view_transform = 'Filmic'
bpy.context.view_layer.update()

# ---- added for rendering (the .blend has no usable light): sun
light_auto_sun = bpy.data.lights.new('AutoSun', 'SUN')
light_auto_sun.energy = 3.0
light_auto_sun.angle = 0.0523599
ob_auto_sun = bpy.data.objects.new('AutoSun', light_auto_sun)
scene.collection.objects.link(ob_auto_sun)
ob_auto_sun.rotation_euler = (0.872665, 0.174533, 0.523599)
bpy.context.view_layer.update()
